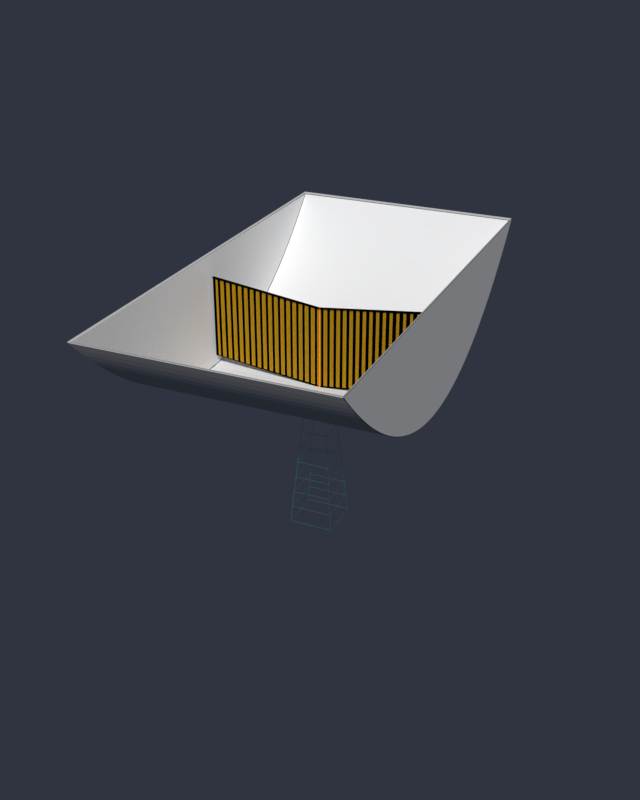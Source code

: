 # Source: Rad-Unit-Rotating-Shielded.blend  (saved by Blender 2.78.0; exported with 4.5.12 LTS)
import bpy
from mathutils import Matrix  # noqa: F401  (used for matrix-valued properties, if any)

bpy.ops.wm.read_factory_settings(use_empty=True)
scene = bpy.context.scene
scene.name = 'Scene'

# ---- collections
col_collection_5 = bpy.data.collections.new('Collection 5'); scene.collection.children.link(col_collection_5)

# ---- materials (node trees are filled in below, after node groups)
mat_material_004 = bpy.data.materials.new('Material.004')
mat_material_004.alpha_threshold = 0.0
mat_material_004.use_transparent_shadow = False
mat_material_004.diffuse_color = (1.0, 0.3112, 0.01693, 1.0)
mat_material_004.roughness = 0.5
mat_bolt_001 = bpy.data.materials.new('Bolt.001')
mat_bolt_001.alpha_threshold = 0.0
mat_bolt_001.use_transparent_shadow = False
mat_bolt_001.diffuse_color = (0.02171, 0.241, 0.2957, 1.0)
mat_bolt_001.roughness = 0.5
mat_radsurface = bpy.data.materials.new('radsurface')
mat_radsurface.alpha_threshold = 0.0
mat_radsurface.use_transparent_shadow = False
mat_radsurface.diffuse_color = (0.0, 0.0, 0.0, 1.0)
mat_radsurface.roughness = 0.5
mat_material_003 = bpy.data.materials.new('Material.003')
mat_material_003.alpha_threshold = 0.0
mat_material_003.use_transparent_shadow = False
mat_material_003.diffuse_color = (0.6738, 0.3685, 0.01629, 1.0)
mat_material_003.roughness = 0.5
mat_mirror_000 = bpy.data.materials.new('mirror.000')
mat_mirror_000.alpha_threshold = 0.0
mat_mirror_000.use_transparent_shadow = False
mat_mirror_000.diffuse_color = (0.8412, 0.8412, 0.8412, 1.0)
mat_mirror_000.roughness = 0.5
mat_mli_000 = bpy.data.materials.new('MLI.000')
mat_mli_000.alpha_threshold = 0.0
mat_mli_000.use_transparent_shadow = False
mat_mli_000.diffuse_color = (0.5814, 0.5814, 0.5814, 1.0)
mat_mli_000.specular_color = (0.9372, 1.0, 0.9335)
mat_mli_000.roughness = 0.5

# ---- material node trees

# ---- world
world_world = bpy.data.worlds.new('World'); scene.world = world_world
world_world.color = (0.02829, 0.03465, 0.05088)
world_world.use_sun_shadow = False
world_world.sun_shadow_jitter_overblur = 0.0
world_world.cycles.sampling_method = 'MANUAL'
world_world.light_settings.ao_factor = 0.5667

# ---- meshes
me_cube_001 = bpy.data.meshes.new('Cube.001')
me_cube_001.from_pydata([(-2.112, -2.112, -11.87), (-1.0, -1.0, 1.0), (-2.112, 2.112, -11.87), (-1.0, 1.0, 1.0), (2.112, -2.112, -11.87), (1.0, -1.0, 1.0), (2.112, 2.112, -11.87), (1.0, 1.0, 1.0), (-1.972, -1.972, -10.26), (-1.832, -1.832, -8.653), (-1.691, -1.691, -7.044), (-1.551, -1.551, -5.435), (-1.411, -1.411, -3.827), (-1.271, -1.271, -2.218), (-1.131, -1.131, -0.6089), (-1.131, 1.131, -0.6089), (-1.271, 1.271, -2.218), (-1.411, 1.411, -3.827), (-1.551, 1.551, -5.435), (-1.691, 1.691, -7.044), (-1.832, 1.832, -8.653), (-1.972, 1.972, -10.26), (1.131, 1.131, -0.6089), (1.271, 1.271, -2.218), (1.411, 1.411, -3.827), (1.551, 1.551, -5.435), (1.691, 1.691, -7.044), (1.832, 1.832, -8.653), (1.972, 1.972, -10.26), (1.131, -1.131, -0.6089), (1.271, -1.271, -2.218), (1.411, -1.411, -3.827), (1.551, -1.551, -5.435), (1.691, -1.691, -7.044), (1.832, -1.832, -8.653), (1.972, -1.972, -10.26)], [], [(14, 1, 3, 15), (15, 3, 7, 22), (22, 7, 5, 29), (29, 5, 1, 14), (2, 6, 4, 0), (7, 3, 1, 5), (4, 35, 8, 0), (35, 34, 9, 8), (34, 33, 10, 9), (33, 32, 11, 10), (32, 31, 12, 11), (31, 30, 13, 12), (30, 29, 14, 13), (6, 28, 35, 4), (28, 27, 34, 35), (27, 26, 33, 34), (26, 25, 32, 33), (25, 24, 31, 32), (24, 23, 30, 31), (23, 22, 29, 30), (2, 21, 28, 6), (21, 20, 27, 28), (20, 19, 26, 27), (19, 18, 25, 26), (18, 17, 24, 25), (17, 16, 23, 24), (16, 15, 22, 23), (0, 8, 21, 2), (8, 9, 20, 21), (9, 10, 19, 20), (10, 11, 18, 19), (11, 12, 17, 18), (12, 13, 16, 17), (13, 14, 15, 16)])
me_cube_001.materials.append(mat_bolt_001)
me_cube_001.use_remesh_preserve_volume = False
me_cube_001.use_remesh_preserve_attributes = False
me_cube_001.use_mirror_vertex_groups = False
me_cube_001.update()
me_cylinder_018 = bpy.data.meshes.new('Cylinder.018')
me_cylinder_018.from_pydata([(0.0, 1.8, -0.5), (0.0, 1.8, 0.5), (0.3512, 1.765, -0.5), (0.3512, 1.765, 0.5), (0.6888, 1.663, -0.5), (0.6888, 1.663, 0.5), (1.0, 1.497, -0.5), (1.0, 1.497, 0.5), (1.273, 1.273, -0.5), (1.273, 1.273, 0.5), (1.497, 1.0, -0.5), (1.497, 1.0, 0.5), (1.663, 0.6888, -0.5), (1.663, 0.6888, 0.5), (1.765, 0.3512, -0.5), (1.765, 0.3512, 0.5), (1.8, 1.359e-07, -0.5), (1.8, 1.359e-07, 0.5), (1.765, -0.3512, -0.5), (1.765, -0.3512, 0.5), (1.663, -0.6888, -0.5), (1.663, -0.6888, 0.5), (1.497, -1.0, -0.5), (1.497, -1.0, 0.5), (1.273, -1.273, -0.5), (1.273, -1.273, 0.5), (1.0, -1.497, -0.5), (1.0, -1.497, 0.5), (0.6888, -1.663, -0.5), (0.6888, -1.663, 0.5), (0.3512, -1.765, -0.5), (0.3512, -1.765, 0.5), (-5.865e-07, -1.8, -0.5), (-5.865e-07, -1.8, 0.5), (-0.3512, -1.765, -0.5), (-0.3512, -1.765, 0.5), (-0.6888, -1.663, -0.5), (-0.6888, -1.663, 0.5), (-1.0, -1.497, -0.5), (-1.0, -1.497, 0.5), (-1.273, -1.273, -0.5), (-1.273, -1.273, 0.5), (-1.497, -1.0, -0.5), (-1.497, -1.0, 0.5), (-1.663, -0.6888, -0.5), (-1.663, -0.6888, 0.5), (-1.765, -0.3512, -0.5), (-1.765, -0.3512, 0.5), (-1.8, 1.738e-06, -0.5), (-1.8, 1.738e-06, 0.5), (-1.765, 0.3512, -0.5), (-1.765, 0.3512, 0.5), (-1.663, 0.6888, -0.5), (-1.663, 0.6888, 0.5), (-1.497, 1.0, -0.5), (-1.497, 1.0, 0.5), (-1.273, 1.273, -0.5), (-1.273, 1.273, 0.5), (-1.0, 1.497, -0.5), (-1.0, 1.497, 0.5), (-0.6888, 1.663, -0.5), (-0.6888, 1.663, 0.5), (-0.3512, 1.765, -0.5), (-0.3512, 1.765, 0.5)], [], [(0, 1, 3, 2), (2, 3, 5, 4), (4, 5, 7, 6), (6, 7, 9, 8), (8, 9, 11, 10), (10, 11, 13, 12), (12, 13, 15, 14), (14, 15, 17, 16), (16, 17, 19, 18), (18, 19, 21, 20), (20, 21, 23, 22), (22, 23, 25, 24), (24, 25, 27, 26), (26, 27, 29, 28), (28, 29, 31, 30), (30, 31, 33, 32), (32, 33, 35, 34), (34, 35, 37, 36), (36, 37, 39, 38), (38, 39, 41, 40), (40, 41, 43, 42), (42, 43, 45, 44), (44, 45, 47, 46), (46, 47, 49, 48), (48, 49, 51, 50), (50, 51, 53, 52), (52, 53, 55, 54), (54, 55, 57, 56), (56, 57, 59, 58), (58, 59, 61, 60), (3, 1, 63, 61, 59, 57, 55, 53, 51, 49, 47, 45, 43, 41, 39, 37, 35, 33, 31, 29, 27, 25, 23, 21, 19, 17, 15, 13, 11, 9, 7, 5), (60, 61, 63, 62), (62, 63, 1, 0), (0, 2, 4, 6, 8, 10, 12, 14, 16, 18, 20, 22, 24, 26, 28, 30, 32, 34, 36, 38, 40, 42, 44, 46, 48, 50, 52, 54, 56, 58, 60, 62)])
me_cylinder_018.materials.append(mat_bolt_001)
me_cylinder_018.use_remesh_preserve_volume = False
me_cylinder_018.use_remesh_preserve_attributes = False
me_cylinder_018.use_mirror_vertex_groups = False
me_cylinder_018.update()
me_plane_013 = bpy.data.meshes.new('Plane.013')
me_plane_013.from_pydata([(-0.9903, 0.164, 0.02524), (1.01, 0.1357, -0.01587), (-0.9903, 2.501, 0.02524), (1.01, 2.476, -0.01587), (-0.9617, 0.1487, -0.01989), (-0.9329, 0.1544, 0.025), (-0.9042, 0.1268, -0.02034), (-0.8755, 0.133, 0.02457), (-0.8469, 0.1047, -0.02079), (-0.8181, 0.111, 0.02412), (-0.7895, 0.08253, -0.02124), (-0.7608, 0.08893, 0.02368), (-0.7321, 0.06036, -0.02168), (-0.7034, 0.06679, 0.02323), (-0.6747, 0.03819, -0.02213), (-0.646, 0.04464, 0.02278), (-0.6174, 0.01602, -0.02258), (-0.5886, 0.02248, 0.02234), (-0.56, -0.006159, -0.02303), (-0.5313, 0.0003104, 0.02189), (-0.5026, -0.02834, -0.02347), (-0.4739, -0.02186, 0.02144), (-0.4452, -0.05051, -0.02392), (-0.4165, -0.04403, 0.02099), (-0.3879, -0.07269, -0.02437), (-0.3591, -0.06621, 0.02055), (-0.3305, -0.09487, -0.02482), (-0.3018, -0.08839, 0.0201), (-0.2731, -0.117, -0.02526), (-0.2444, -0.1106, 0.01965), (-0.2157, -0.1392, -0.02571), (-0.187, -0.1328, 0.0192), (-0.1584, -0.1614, -0.02616), (-0.1296, -0.155, 0.01876), (-0.101, -0.1836, -0.02661), (-0.07227, -0.1772, 0.01831), (-0.04348, -0.2054, -0.02705), (-0.01449, -0.1972, 0.01733), (0.01449, -0.2083, -0.0277), (0.04348, -0.1991, 0.01831), (0.07266, -0.2055, -0.02648), (0.102, -0.1768, 0.01899), (0.1312, -0.1833, -0.0258), (0.1605, -0.1546, 0.01968), (0.1898, -0.1611, -0.02511), (0.2191, -0.1324, 0.02036), (0.2484, -0.1389, -0.02443), (0.2777, -0.1102, 0.02105), (0.3069, -0.1167, -0.02374), (0.3362, -0.088, 0.02173), (0.3655, -0.09453, -0.02306), (0.3948, -0.06581, 0.02242), (0.4241, -0.07235, -0.02237), (0.4534, -0.04361, 0.0231), (0.4826, -0.05016, -0.02169), (0.5119, -0.02143, 0.02379), (0.5412, -0.02798, -0.021), (0.5705, 0.0007606, 0.02447), (0.5998, -0.005802, -0.02032), (0.6291, 0.02294, 0.02516), (0.6583, 0.01637, -0.01964), (0.6876, 0.04512, 0.02584), (0.7169, 0.03854, -0.01895), (0.7462, 0.0673, 0.02653), (0.7755, 0.06068, -0.01827), (0.8048, 0.08946, 0.02721), (0.834, 0.0828, -0.01758), (0.8633, 0.1116, 0.0279), (0.8926, 0.1048, -0.0169), (0.9219, 0.1337, 0.02858), (0.9512, 0.1262, -0.01624), (0.9804, 0.1553, 0.02927), (0.9804, 2.496, 0.02927), (0.9512, 2.467, -0.01624), (0.9219, 2.474, 0.02858), (0.8926, 2.445, -0.0169), (0.8633, 2.452, 0.0279), (0.834, 2.423, -0.01758), (0.8048, 2.43, 0.02721), (0.7755, 2.401, -0.01827), (0.7462, 2.408, 0.02653), (0.7169, 2.379, -0.01895), (0.6876, 2.385, 0.02584), (0.6583, 2.357, -0.01964), (0.6291, 2.363, 0.02516), (0.5998, 2.335, -0.02032), (0.5705, 2.341, 0.02447), (0.5412, 2.312, -0.021), (0.5119, 2.319, 0.02379), (0.4826, 2.29, -0.02169), (0.4534, 2.297, 0.0231), (0.4241, 2.268, -0.02237), (0.3948, 2.275, 0.02242), (0.3655, 2.246, -0.02306), (0.3362, 2.252, 0.02173), (0.3069, 2.224, -0.02374), (0.2777, 2.23, 0.02105), (0.2484, 2.201, -0.02443), (0.2191, 2.208, 0.02036), (0.1898, 2.179, -0.02511), (0.1605, 2.186, 0.01968), (0.1312, 2.157, -0.0258), (0.102, 2.163, 0.01899), (0.07266, 2.135, -0.02648), (0.04348, 2.141, 0.01831), (0.01449, 2.115, -0.0277), (-0.01449, 2.137, 0.01733), (-0.04348, 2.132, -0.02705), (-0.07227, 2.16, 0.01831), (-0.101, 2.154, -0.02661), (-0.1296, 2.183, 0.01876), (-0.1584, 2.176, -0.02616), (-0.187, 2.205, 0.0192), (-0.2157, 2.198, -0.02571), (-0.2444, 2.227, 0.01965), (-0.2731, 2.22, -0.02526), (-0.3018, 2.249, 0.0201), (-0.3305, 2.243, -0.02482), (-0.3591, 2.271, 0.02055), (-0.3879, 2.265, -0.02437), (-0.4165, 2.293, 0.02099), (-0.4452, 2.287, -0.02392), (-0.4739, 2.316, 0.02144), (-0.5026, 2.309, -0.02347), (-0.5313, 2.338, 0.02189), (-0.56, 2.331, -0.02303), (-0.5886, 2.36, 0.02234), (-0.6174, 2.354, -0.02258), (-0.646, 2.382, 0.02278), (-0.6747, 2.376, -0.02213), (-0.7034, 2.404, 0.02323), (-0.7321, 2.398, -0.02168), (-0.7608, 2.426, 0.02368), (-0.7895, 2.42, -0.02124), (-0.8181, 2.449, 0.02412), (-0.8469, 2.442, -0.02079), (-0.8755, 2.471, 0.02457), (-0.9042, 2.464, -0.02034), (-0.9329, 2.492, 0.025), (-0.9617, 2.486, -0.01989), (-0.9948, 2.517, 0.1239), (1.017, 2.517, 0.1239), (-0.9948, 2.516, -0.1186), (1.017, 2.519, -0.1186), (0.01132, 2.123, 0.1239), (0.01132, 2.127, -0.1186), (1.017, 0.1133, 0.1239), (1.017, 0.1147, -0.1186)], [], [(71, 1, 3, 72), (0, 4, 139, 2), (4, 5, 138, 139), (5, 6, 137, 138), (6, 7, 136, 137), (7, 8, 135, 136), (8, 9, 134, 135), (9, 10, 133, 134), (10, 11, 132, 133), (11, 12, 131, 132), (12, 13, 130, 131), (13, 14, 129, 130), (14, 15, 128, 129), (15, 16, 127, 128), (16, 17, 126, 127), (17, 18, 125, 126), (18, 19, 124, 125), (19, 20, 123, 124), (20, 21, 122, 123), (21, 22, 121, 122), (22, 23, 120, 121), (23, 24, 119, 120), (24, 25, 118, 119), (25, 26, 117, 118), (26, 27, 116, 117), (27, 28, 115, 116), (28, 29, 114, 115), (29, 30, 113, 114), (30, 31, 112, 113), (31, 32, 111, 112), (32, 33, 110, 111), (33, 34, 109, 110), (34, 35, 108, 109), (35, 36, 107, 108), (36, 37, 106, 107), (37, 38, 105, 106), (38, 39, 104, 105), (39, 40, 103, 104), (40, 41, 102, 103), (41, 42, 101, 102), (42, 43, 100, 101), (43, 44, 99, 100), (44, 45, 98, 99), (45, 46, 97, 98), (46, 47, 96, 97), (47, 48, 95, 96), (48, 49, 94, 95), (49, 50, 93, 94), (50, 51, 92, 93), (51, 52, 91, 92), (52, 53, 90, 91), (53, 54, 89, 90), (54, 55, 88, 89), (55, 56, 87, 88), (56, 57, 86, 87), (57, 58, 85, 86), (58, 59, 84, 85), (59, 60, 83, 84), (60, 61, 82, 83), (61, 62, 81, 82), (62, 63, 80, 81), (63, 64, 79, 80), (64, 65, 78, 79), (65, 66, 77, 78), (66, 67, 76, 77), (67, 68, 75, 76), (68, 69, 74, 75), (69, 70, 73, 74), (70, 71, 72, 73), (144, 141, 143, 145), (140, 144, 145, 142), (143, 141, 146, 147)])
me_plane_013.materials.append(mat_radsurface)
me_plane_013.use_remesh_preserve_volume = False
me_plane_013.use_remesh_preserve_attributes = False
me_plane_013.use_mirror_vertex_groups = False
me_plane_013.update()
me_cylinder_024 = bpy.data.meshes.new('Cylinder.024')
me_cylinder_024.from_pydata([(-1.16, 0.01, -0.08035), (9.541, 0.007675, 1.09), (-1.16, 0.009239, -0.08415), (9.541, 0.006914, 1.086), (-1.16, 0.007071, -0.08737), (9.541, 0.004746, 1.083), (-1.16, 0.003827, -0.1118), (9.541, 0.001502, 1.058), (-1.16, -4.371e-10, -0.1126), (9.541, -0.002325, 1.058), (-1.16, -0.003827, -0.1118), (9.541, -0.006152, 1.058), (-1.16, -0.007071, -0.08737), (9.541, -0.009396, 1.083), (-1.16, -0.009239, -0.08415), (9.541, -0.01156, 1.086), (-1.16, -0.01, -0.08035), (9.541, -0.01233, 1.09), (-1.155, -0.009239, -0.07688), (9.541, -0.01156, 1.094), (-1.155, -0.007071, -0.07366), (9.541, -0.009396, 1.097), (-1.155, -0.003827, -0.0715), (9.541, -0.006152, 1.099), (-1.155, 1.192e-10, -0.07075), (9.541, -0.002325, 1.1), (-1.155, 0.003827, -0.0715), (9.541, 0.001502, 1.099), (-1.155, 0.007071, -0.07366), (9.541, 0.004746, 1.097), (-1.16, 0.009239, -0.07655), (9.541, 0.006914, 1.094), (-1.16, -0.0003806, -0.07845)], [], [(0, 1, 3, 2), (2, 3, 5, 4), (4, 5, 7, 6), (6, 7, 9, 8), (8, 9, 11, 10), (10, 11, 13, 12), (12, 13, 15, 14), (14, 15, 17, 16), (16, 17, 19, 18), (18, 19, 21, 20), (20, 21, 23, 22), (22, 23, 25, 24), (24, 25, 27, 26), (26, 27, 29, 28), (3, 1, 31, 29, 27, 25, 23, 21, 19, 17, 15, 13, 11, 9, 7, 5), (28, 29, 31, 30), (30, 31, 1, 0), (32, 16, 18, 20), (0, 2, 4, 6, 8, 10, 12, 14, 16, 32, 30), (30, 32, 26, 28), (32, 20, 22), (26, 32, 22, 24)])
me_cylinder_024.materials.append(mat_material_003)
me_cylinder_024.use_remesh_preserve_volume = False
me_cylinder_024.use_remesh_preserve_attributes = False
me_cylinder_024.use_mirror_vertex_groups = False
me_cylinder_024.update()
me_cone_001 = bpy.data.meshes.new('Cone.001')
me_cone_001.from_pydata([(1.517e-05, 2.369e-05, -0.2344), (0.0009325, 2.656e-05, -0.2361), (0.7438, 3.368e-05, -0.2361), (0.7448, 3.655e-05, -0.2344), (1.704e-05, -0.0642, -0.2301), (0.001118, -0.06437, -0.2312), (0.001117, -0.04774, -0.2332), (1.623e-05, -0.0476, -0.2321), (1.56e-05, -0.03105, -0.2336), (0.001117, -0.03112, -0.2347), (1.516e-05, -0.0145, -0.2344), (0.001116, -0.01453, -0.2355), (1.814e-05, -0.08083, -0.2274), (0.001119, -0.08104, -0.2285), (0.001121, -0.09775, -0.2253), (1.954e-05, -0.0975, -0.2242), (0.001122, -0.1145, -0.2215), (2.107e-05, -0.1142, -0.2204), (0.001124, -0.1313, -0.217), (2.303e-05, -0.131, -0.216), (0.001126, -0.1482, -0.2119), (2.515e-05, -0.1479, -0.2109), (0.001129, -0.1652, -0.2062), (2.761e-05, -0.1648, -0.2052), (0.001131, -0.1822, -0.1999), (3.016e-05, -0.1818, -0.1989), (0.001134, -0.1994, -0.1929), (3.314e-05, -0.1989, -0.1919), (0.001138, -0.2166, -0.1852), (3.652e-05, -0.2161, -0.1842), (0.001141, -0.2339, -0.1769), (4.013e-05, -0.2334, -0.1759), (0.001145, -0.2514, -0.1678), (4.383e-05, -0.2509, -0.1669), (0.001149, -0.269, -0.1581), (4.806e-05, -0.2685, -0.1571), (0.001154, -0.2868, -0.1475), (5.241e-05, -0.2862, -0.1466), (0.001159, -0.3047, -0.1362), (5.726e-05, -0.3041, -0.1353), (0.001164, -0.3227, -0.1242), (6.231e-05, -0.3221, -0.1233), (0.001169, -0.341, -0.1113), (6.787e-05, -0.3403, -0.1104), (0.001175, -0.3594, -0.09753), (7.368e-05, -0.3587, -0.09666), (0.001181, -0.378, -0.08291), (7.989e-05, -0.3773, -0.08206), (0.001188, -0.3969, -0.06737), (8.649e-05, -0.3962, -0.06654), (0.001195, -0.4159, -0.05088), (9.347e-05, -0.4152, -0.05007), (0.001202, -0.4352, -0.03341), (0.0001009, -0.4345, -0.03261), (0.00121, -0.4548, -0.0149), (0.0001088, -0.454, -0.01412), (0.001219, -0.4746, 0.00469), (0.0001172, -0.4738, 0.005457), (0.0001257, -0.4932, 0.02541), (0.001227, -0.4947, 0.02541), (0.001114, 0.06443, -0.2312), (1.33e-05, 0.0643, -0.2301), (1.411e-05, 0.0477, -0.2321), (0.001115, 0.0478, -0.2332), (0.001116, 0.03118, -0.2347), (1.474e-05, 0.03111, -0.2336), (0.001116, 0.01459, -0.2355), (1.517e-05, 0.01456, -0.2344), (0.001113, 0.0811, -0.2285), (1.221e-05, 0.08093, -0.2274), (1.079e-05, 0.0976, -0.2242), (0.001112, 0.09781, -0.2253), (9.273e-06, 0.1143, -0.2204), (0.00111, 0.1146, -0.2215), (7.322e-06, 0.1311, -0.2159), (0.001108, 0.1314, -0.217), (5.123e-06, 0.148, -0.2109), (0.001106, 0.1483, -0.2119), (2.695e-06, 0.1649, -0.2052), (0.001104, 0.1652, -0.2062), (1.056e-07, 0.1819, -0.1989), (0.001101, 0.1823, -0.1999), (-2.884e-06, 0.199, -0.1919), (0.001098, 0.1994, -0.1929), (-6.232e-06, 0.2162, -0.1842), (0.001095, 0.2167, -0.1852), (-9.897e-06, 0.2335, -0.1759), (0.001091, 0.234, -0.1769), (-1.36e-05, 0.251, -0.1669), (0.001088, 0.2515, -0.1678), (-1.776e-05, 0.2686, -0.1571), (0.001083, 0.2691, -0.1581), (-2.217e-05, 0.2863, -0.1466), (0.001079, 0.2868, -0.1475), (-2.703e-05, 0.3042, -0.1353), (0.001074, 0.3047, -0.1362), (-3.214e-05, 0.3222, -0.1233), (0.001069, 0.3228, -0.1242), (-3.774e-05, 0.3404, -0.1104), (0.001063, 0.341, -0.1113), (-4.351e-05, 0.3588, -0.09665), (0.001058, 0.3595, -0.09753), (-4.972e-05, 0.3774, -0.08204), (0.001051, 0.3781, -0.08291), (-5.632e-05, 0.3962, -0.06652), (0.001045, 0.3969, -0.06737), (-6.34e-05, 0.4153, -0.05005), (0.001038, 0.416, -0.05088), (-7.056e-05, 0.4346, -0.03259), (0.001031, 0.4353, -0.03341), (-7.876e-05, 0.4541, -0.0141), (0.001022, 0.4549, -0.0149), (-8.698e-05, 0.4739, 0.005473), (0.001014, 0.4747, 0.00469), (0.001005, 0.4948, 0.02541), (-9.551e-05, 0.4932, 0.02541), (0.7437, -0.06437, -0.2312), (0.7448, -0.06424, -0.2301), (0.7448, -0.04764, -0.2321), (0.7437, -0.04774, -0.2332), (0.7437, -0.03112, -0.2347), (0.7448, -0.03105, -0.2336), (0.7437, -0.01453, -0.2355), (0.7448, -0.0145, -0.2344), (0.7437, -0.08104, -0.2285), (0.7448, -0.08087, -0.2274), (0.7448, -0.09754, -0.2242), (0.7437, -0.09775, -0.2253), (0.7448, -0.1143, -0.2204), (0.7437, -0.1145, -0.2215), (0.7448, -0.131, -0.2159), (0.7437, -0.1313, -0.217), (0.7448, -0.1479, -0.2109), (0.7437, -0.1482, -0.2119), (0.7448, -0.1648, -0.2052), (0.7437, -0.1652, -0.2062), (0.7448, -0.1818, -0.1989), (0.7437, -0.1822, -0.1999), (0.7448, -0.1989, -0.1919), (0.7437, -0.1994, -0.1929), (0.7448, -0.2161, -0.1842), (0.7437, -0.2166, -0.1852), (0.7448, -0.2335, -0.1759), (0.7437, -0.2339, -0.1769), (0.7448, -0.2509, -0.1669), (0.7437, -0.2514, -0.1678), (0.7448, -0.2685, -0.1571), (0.7437, -0.269, -0.1581), (0.7448, -0.2862, -0.1466), (0.7437, -0.2868, -0.1475), (0.7448, -0.3041, -0.1353), (0.7437, -0.3047, -0.1362), (0.7448, -0.3221, -0.1233), (0.7437, -0.3227, -0.1242), (0.7448, -0.3404, -0.1104), (0.7437, -0.341, -0.1113), (0.7448, -0.3588, -0.09665), (0.7437, -0.3594, -0.09753), (0.7448, -0.3774, -0.08204), (0.7437, -0.378, -0.08291), (0.7448, -0.3962, -0.06652), (0.7437, -0.3969, -0.06737), (0.7448, -0.4152, -0.05005), (0.7437, -0.4159, -0.05088), (0.7448, -0.4345, -0.03259), (0.7437, -0.4352, -0.03341), (0.7449, -0.454, -0.0141), (0.7438, -0.4548, -0.0149), (0.7449, -0.4738, 0.005473), (0.7438, -0.4746, 0.00469), (0.7438, -0.4947, 0.02541), (0.7449, -0.4932, 0.02541), (0.7448, 0.06426, -0.2301), (0.7437, 0.06443, -0.2312), (0.7437, 0.0478, -0.2332), (0.7448, 0.04766, -0.2321), (0.7448, 0.03111, -0.2336), (0.7437, 0.03118, -0.2347), (0.7448, 0.01456, -0.2344), (0.7437, 0.01459, -0.2355), (0.7448, 0.08089, -0.2274), (0.7437, 0.0811, -0.2285), (0.7437, 0.09781, -0.2253), (0.7448, 0.09756, -0.2242), (0.7437, 0.1146, -0.2215), (0.7448, 0.1143, -0.2204), (0.7437, 0.1314, -0.217), (0.7448, 0.1311, -0.216), (0.7437, 0.1483, -0.2119), (0.7448, 0.1479, -0.2109), (0.7436, 0.1652, -0.2062), (0.7447, 0.1648, -0.2052), (0.7436, 0.1823, -0.1999), (0.7447, 0.1819, -0.1989), (0.7436, 0.1994, -0.1929), (0.7447, 0.199, -0.1919), (0.7436, 0.2167, -0.1852), (0.7447, 0.2162, -0.1842), (0.7436, 0.234, -0.1769), (0.7447, 0.2335, -0.1759), (0.7436, 0.2515, -0.1678), (0.7447, 0.2509, -0.1669), (0.7436, 0.2691, -0.1581), (0.7447, 0.2685, -0.1571), (0.7436, 0.2868, -0.1475), (0.7447, 0.2863, -0.1466), (0.7436, 0.3047, -0.1362), (0.7447, 0.3041, -0.1353), (0.7436, 0.3228, -0.1242), (0.7447, 0.3222, -0.1233), (0.7436, 0.341, -0.1113), (0.7447, 0.3404, -0.1104), (0.7436, 0.3595, -0.09753), (0.7447, 0.3588, -0.09666), (0.7436, 0.3781, -0.08291), (0.7447, 0.3774, -0.08206), (0.7436, 0.3969, -0.06737), (0.7447, 0.3962, -0.06654), (0.7436, 0.416, -0.05088), (0.7447, 0.4153, -0.05007), (0.7436, 0.4353, -0.03341), (0.7447, 0.4345, -0.03261), (0.7436, 0.4549, -0.0149), (0.7447, 0.4541, -0.01412), (0.7436, 0.4747, 0.00469), (0.7447, 0.4739, 0.005457), (0.7447, 0.4932, 0.02541), (0.7435, 0.4948, 0.02541), (0.0001257, -0.4932, 0.02671), (0.001227, -0.4947, 0.02671), (0.001005, 0.4948, 0.02671), (-9.551e-05, 0.4932, 0.02671), (0.7438, -0.4947, 0.02671), (0.7449, -0.4932, 0.02671), (0.7447, 0.4932, 0.02671), (0.7435, 0.4948, 0.02671), (0.7498, -0.03164, -0.2368), (0.7509, -0.03156, -0.2357), (0.7509, -0.04843, -0.2342), (0.7498, -0.04853, -0.2353), (-0.006142, -0.03156, -0.2357), (-0.005023, -0.03164, -0.2368), (-0.005022, -0.04853, -0.2353), (-0.006142, -0.04839, -0.2342), (-0.00614, -0.08217, -0.2295), (-0.00502, -0.08238, -0.2306), (-0.005019, -0.09937, -0.2273), (-0.006138, -0.09912, -0.2262), (-0.006143, -0.01474, -0.2366), (-0.005023, -0.01477, -0.2377), (-0.006141, -0.06526, -0.2322), (-0.005021, -0.06544, -0.2333), (-0.005017, -0.1164, -0.2234), (-0.006137, -0.1161, -0.2223), (-0.005015, -0.1335, -0.2189), (-0.006135, -0.1332, -0.2178), (-0.005013, -0.1507, -0.2137), (-0.006133, -0.1503, -0.2127), (-0.005011, -0.1679, -0.2079), (-0.00613, -0.1675, -0.2069), (-0.005008, -0.1852, -0.2015), (-0.006128, -0.1848, -0.2004), (-0.005005, -0.2027, -0.1944), (-0.006125, -0.2022, -0.1933), (-0.005002, -0.2202, -0.1866), (-0.006121, -0.2197, -0.1856), (-0.004998, -0.2378, -0.1781), (-0.006117, -0.2373, -0.1771), (-0.004994, -0.2556, -0.1689), (-0.006114, -0.255, -0.1679), (-0.00499, -0.2735, -0.1589), (-0.006109, -0.2729, -0.158), (-0.004985, -0.2915, -0.1482), (-0.006105, -0.2909, -0.1473), (-0.004981, -0.3097, -0.1368), (-0.0061, -0.3091, -0.1358), (-0.004975, -0.3281, -0.1245), (-0.006095, -0.3274, -0.1236), (-0.00497, -0.3466, -0.1114), (-0.006089, -0.346, -0.1105), (-0.004964, -0.3654, -0.09741), (-0.006083, -0.3647, -0.09653), (-0.004957, -0.3843, -0.08255), (-0.006077, -0.3836, -0.08168), (-0.004951, -0.4034, -0.06675), (-0.00607, -0.4027, -0.06591), (-0.004944, -0.4228, -0.04999), (-0.006063, -0.4221, -0.04916), (-0.004936, -0.4424, -0.03223), (-0.006056, -0.4417, -0.03142), (-0.004928, -0.4623, -0.01341), (-0.006048, -0.4615, -0.01262), (-0.00492, -0.4825, 0.006499), (-0.006039, -0.4817, 0.007278), (-0.004911, -0.5029, 0.02756), (-0.00603, -0.5013, 0.02756), (-0.005024, 0.0317, -0.2368), (-0.006143, 0.03162, -0.2357), (-0.006144, 0.04849, -0.2342), (-0.005025, 0.04859, -0.2353), (-0.005026, 0.08244, -0.2306), (-0.006146, 0.08227, -0.2295), (-0.006147, 0.09921, -0.2262), (-0.005028, 0.09943, -0.2273), (-0.005023, 0.01483, -0.2377), (-0.006143, 0.0148, -0.2366), (-0.005025, 0.0655, -0.2333), (-0.006145, 0.06536, -0.2321), (-0.006149, 0.1162, -0.2223), (-0.005029, 0.1165, -0.2234), (-0.006151, 0.1333, -0.2178), (-0.005031, 0.1336, -0.2189), (-0.006153, 0.1504, -0.2126), (-0.005034, 0.1507, -0.2137), (-0.006156, 0.1676, -0.2069), (-0.005036, 0.168, -0.2079), (-0.006158, 0.1849, -0.2004), (-0.005039, 0.1853, -0.2015), (-0.006161, 0.2023, -0.1933), (-0.005042, 0.2027, -0.1944), (-0.006165, 0.2198, -0.1855), (-0.005045, 0.2202, -0.1866), (-0.006168, 0.2374, -0.1771), (-0.005049, 0.2379, -0.1781), (-0.006172, 0.2551, -0.1679), (-0.005053, 0.2556, -0.1689), (-0.006176, 0.273, -0.158), (-0.005057, 0.2735, -0.1589), (-0.006181, 0.291, -0.1473), (-0.005061, 0.2916, -0.1482), (-0.006186, 0.3092, -0.1358), (-0.005066, 0.3098, -0.1368), (-0.006191, 0.3275, -0.1236), (-0.005072, 0.3281, -0.1245), (-0.006197, 0.346, -0.1105), (-0.005077, 0.3467, -0.1114), (-0.006202, 0.3648, -0.09651), (-0.005083, 0.3654, -0.09741), (-0.006209, 0.3837, -0.08167), (-0.00509, 0.3844, -0.08255), (-0.006216, 0.4028, -0.06589), (-0.005096, 0.4035, -0.06675), (-0.006223, 0.4221, -0.04915), (-0.005103, 0.4229, -0.04999), (-0.00623, 0.4417, -0.0314), (-0.005111, 0.4425, -0.03223), (-0.006238, 0.4616, -0.0126), (-0.005119, 0.4624, -0.01341), (-0.006247, 0.4817, 0.007295), (-0.005127, 0.4825, 0.006499), (-0.006255, 0.5014, 0.02756), (-0.005136, 0.503, 0.02756), (-0.006143, 2.358e-05, -0.2365), (-0.00521, 2.65e-05, -0.2382), (0.7498, -0.08238, -0.2306), (0.7509, -0.08221, -0.2295), (0.7509, -0.09915, -0.2262), (0.7498, -0.09937, -0.2273), (0.7498, -0.01477, -0.2377), (0.7509, -0.01474, -0.2366), (0.7498, -0.06544, -0.2333), (0.7509, -0.0653, -0.2321), (0.7509, -0.1162, -0.2223), (0.7498, -0.1164, -0.2234), (0.7509, -0.1332, -0.2178), (0.7498, -0.1335, -0.2189), (0.7509, -0.1503, -0.2126), (0.7498, -0.1507, -0.2137), (0.7509, -0.1675, -0.2069), (0.7498, -0.1679, -0.2079), (0.7509, -0.1848, -0.2004), (0.7498, -0.1852, -0.2015), (0.7509, -0.2022, -0.1933), (0.7498, -0.2027, -0.1944), (0.7509, -0.2197, -0.1855), (0.7498, -0.2202, -0.1866), (0.7509, -0.2373, -0.1771), (0.7498, -0.2378, -0.1781), (0.7509, -0.2551, -0.1679), (0.7498, -0.2556, -0.1689), (0.751, -0.2729, -0.158), (0.7498, -0.2735, -0.1589), (0.751, -0.291, -0.1473), (0.7498, -0.2915, -0.1482), (0.751, -0.3091, -0.1358), (0.7498, -0.3097, -0.1368), (0.751, -0.3275, -0.1236), (0.7498, -0.3281, -0.1245), (0.751, -0.346, -0.1105), (0.7499, -0.3466, -0.1114), (0.751, -0.3647, -0.09651), (0.7499, -0.3654, -0.09741), (0.751, -0.3836, -0.08167), (0.7499, -0.3843, -0.08255), (0.751, -0.4027, -0.06589), (0.7499, -0.4034, -0.06675), (0.751, -0.4221, -0.04915), (0.7499, -0.4228, -0.04999), (0.751, -0.4417, -0.0314), (0.7499, -0.4424, -0.03223), (0.751, -0.4615, -0.0126), (0.7499, -0.4623, -0.01341), (0.751, -0.4817, 0.007295), (0.7499, -0.4825, 0.006499), (0.751, -0.5013, 0.02756), (0.7499, -0.5029, 0.02756), (0.7509, 0.03162, -0.2357), (0.7498, 0.0317, -0.2368), (0.7498, 0.04859, -0.2353), (0.7509, 0.04845, -0.2342), (0.7509, 0.08223, -0.2295), (0.7498, 0.08244, -0.2306), (0.7498, 0.09943, -0.2273), (0.7509, 0.09918, -0.2262), (0.7509, 0.0148, -0.2366), (0.7498, 0.01483, -0.2377), (0.7509, 0.06532, -0.2322), (0.7498, 0.0655, -0.2333), (0.7498, 0.1165, -0.2234), (0.7509, 0.1162, -0.2223), (0.7498, 0.1336, -0.2189), (0.7509, 0.1332, -0.2178), (0.7498, 0.1507, -0.2137), (0.7509, 0.1504, -0.2127), (0.7498, 0.168, -0.2079), (0.7509, 0.1676, -0.2069), (0.7498, 0.1853, -0.2015), (0.7509, 0.1849, -0.2004), (0.7498, 0.2027, -0.1944), (0.7509, 0.2023, -0.1933), (0.7498, 0.2202, -0.1866), (0.7509, 0.2198, -0.1856), (0.7498, 0.2379, -0.1781), (0.7509, 0.2374, -0.1771), (0.7498, 0.2556, -0.1689), (0.7509, 0.2551, -0.1679), (0.7498, 0.2735, -0.1589), (0.7509, 0.273, -0.158), (0.7498, 0.2916, -0.1482), (0.7509, 0.291, -0.1473), (0.7498, 0.3098, -0.1368), (0.7509, 0.3092, -0.1358), (0.7498, 0.3281, -0.1245), (0.7509, 0.3275, -0.1236), (0.7497, 0.3467, -0.1114), (0.7509, 0.346, -0.1105), (0.7497, 0.3654, -0.09741), (0.7509, 0.3647, -0.09653), (0.7497, 0.3844, -0.08255), (0.7509, 0.3836, -0.08168), (0.7497, 0.4035, -0.06675), (0.7508, 0.4028, -0.06591), (0.7497, 0.4229, -0.04999), (0.7508, 0.4221, -0.04916), (0.7497, 0.4425, -0.03223), (0.7508, 0.4417, -0.03142), (0.7497, 0.4624, -0.01341), (0.7508, 0.4616, -0.01262), (0.7497, 0.4825, 0.006499), (0.7508, 0.4817, 0.007278), (0.7497, 0.503, 0.02756), (0.7508, 0.5014, 0.02756), (0.75, 3.373e-05, -0.2382), (0.7509, 3.666e-05, -0.2365), (-0.004911, -0.5029, 0.02888), (-0.00603, -0.5013, 0.02888), (-0.006255, 0.5014, 0.02888), (-0.005136, 0.503, 0.02888), (0.751, -0.5013, 0.02888), (0.7499, -0.5029, 0.02888), (0.7497, 0.503, 0.02888), (0.7508, 0.5014, 0.02888)], [], [(26, 24, 137, 139), (83, 194, 192, 81), (28, 26, 139, 141), (85, 196, 194, 83), (30, 28, 141, 143), (87, 198, 196, 85), (32, 30, 143, 145), (89, 200, 198, 87), (34, 32, 145, 147), (91, 202, 200, 89), (36, 34, 147, 149), (93, 204, 202, 91), (38, 36, 149, 151), (95, 206, 204, 93), (40, 38, 151, 153), (97, 208, 206, 95), (42, 40, 153, 155), (99, 210, 208, 97), (44, 42, 155, 157), (101, 212, 210, 99), (46, 44, 157, 159), (103, 214, 212, 101), (48, 46, 159, 161), (105, 216, 214, 103), (50, 48, 161, 163), (107, 218, 216, 105), (52, 50, 163, 165), (109, 220, 218, 107), (54, 52, 165, 167), (11, 1, 2, 122), (111, 222, 220, 109), (56, 54, 167, 169), (113, 224, 222, 111), (59, 56, 169, 170), (114, 227, 224, 113), (68, 181, 173, 60), (9, 11, 122, 120), (64, 177, 179, 66), (16, 14, 127, 129), (118, 121, 123, 3, 178, 176, 175, 172, 180, 183, 185, 187, 189, 191, 193, 195, 197, 199, 201, 203, 205, 207, 209, 211, 213, 215, 217, 219, 221, 223, 225, 226, 171, 168, 166, 164, 162, 160, 158, 156, 154, 152, 150, 148, 146, 144, 142, 140, 138, 136, 134, 132, 130, 128, 126, 125, 117), (73, 184, 182, 71), (14, 13, 124, 127), (71, 182, 181, 68), (6, 9, 120, 119), (60, 173, 174, 63), (13, 5, 116, 124), (63, 174, 177, 64), (18, 16, 129, 131), (75, 186, 184, 73), (20, 18, 131, 133), (77, 188, 186, 75), (22, 20, 133, 135), (79, 190, 188, 77), (24, 22, 135, 137), (81, 192, 190, 79), (5, 6, 119, 116), (66, 179, 2, 1), (237, 359, 463, 414, 406, 409, 416, 410, 413, 419, 421, 423, 425, 427, 429, 431, 433, 435, 437, 439, 441, 443, 445, 447, 449, 451, 453, 455, 457, 459, 461, 404, 402, 400, 398, 396, 394, 392, 390, 388, 386, 384, 382, 380, 378, 376, 374, 372, 370, 368, 366, 364, 362, 356, 355, 361, 238), (458, 349, 351, 460), (456, 347, 349, 458), (454, 345, 347, 456), (452, 343, 345, 454), (450, 341, 343, 452), (448, 339, 341, 450), (446, 337, 339, 448), (444, 335, 337, 446), (442, 333, 335, 444), (440, 331, 333, 442), (438, 329, 331, 440), (436, 327, 329, 438), (434, 325, 327, 436), (432, 323, 325, 434), (430, 321, 323, 432), (428, 319, 321, 430), (426, 317, 319, 428), (424, 315, 317, 426), (422, 313, 315, 424), (420, 311, 313, 422), (418, 309, 311, 420), (412, 303, 309, 418), (411, 300, 303, 412), (417, 306, 300, 411), (408, 299, 306, 417), (407, 296, 299, 408), (7, 4, 12, 15, 17, 19, 21, 23, 25, 27, 29, 31, 33, 35, 37, 39, 41, 43, 45, 47, 49, 51, 53, 55, 57, 58, 115, 112, 110, 108, 106, 104, 102, 100, 98, 96, 94, 92, 90, 88, 86, 84, 82, 80, 78, 76, 74, 72, 70, 69, 61, 62, 65, 67, 0, 10, 8), (230, 235, 470, 467), (232, 229, 464, 469), (234, 233, 468, 471), (237, 238, 239, 236), (241, 242, 243, 240), (245, 246, 247, 244), (249, 241, 240, 248), (251, 245, 244, 250), (242, 251, 250, 243), (246, 252, 253, 247), (252, 254, 255, 253), (254, 256, 257, 255), (256, 258, 259, 257), (258, 260, 261, 259), (260, 262, 263, 261), (262, 264, 265, 263), (264, 266, 267, 265), (266, 268, 269, 267), (268, 270, 271, 269), (270, 272, 273, 271), (272, 274, 275, 273), (274, 276, 277, 275), (276, 278, 279, 277), (278, 280, 281, 279), (280, 282, 283, 281), (282, 284, 285, 283), (284, 286, 287, 285), (286, 288, 289, 287), (288, 290, 291, 289), (290, 292, 293, 291), (292, 294, 295, 293), (297, 298, 299, 296), (301, 302, 303, 300), (305, 297, 296, 304), (307, 301, 300, 306), (298, 307, 306, 299), (302, 308, 309, 303), (308, 310, 311, 309), (310, 312, 313, 311), (312, 314, 315, 313), (314, 316, 317, 315), (316, 318, 319, 317), (318, 320, 321, 319), (320, 322, 323, 321), (322, 324, 325, 323), (324, 326, 327, 325), (326, 328, 329, 327), (328, 330, 331, 329), (330, 332, 333, 331), (332, 334, 335, 333), (334, 336, 337, 335), (336, 338, 339, 337), (338, 340, 341, 339), (340, 342, 343, 341), (342, 344, 345, 343), (344, 346, 347, 345), (346, 348, 349, 347), (348, 350, 351, 349), (353, 249, 248, 352), (352, 305, 304, 353), (355, 356, 357, 354), (359, 237, 236, 358), (361, 355, 354, 360), (238, 361, 360, 239), (356, 362, 363, 357), (362, 364, 365, 363), (364, 366, 367, 365), (366, 368, 369, 367), (368, 370, 371, 369), (370, 372, 373, 371), (372, 374, 375, 373), (374, 376, 377, 375), (376, 378, 379, 377), (378, 380, 381, 379), (380, 382, 383, 381), (382, 384, 385, 383), (384, 386, 387, 385), (386, 388, 389, 387), (388, 390, 391, 389), (390, 392, 393, 391), (392, 394, 395, 393), (394, 396, 397, 395), (396, 398, 399, 397), (398, 400, 401, 399), (400, 402, 403, 401), (402, 404, 405, 403), (407, 408, 409, 406), (411, 412, 413, 410), (415, 407, 406, 414), (417, 411, 410, 416), (408, 417, 416, 409), (412, 418, 419, 413), (418, 420, 421, 419), (420, 422, 423, 421), (422, 424, 425, 423), (424, 426, 427, 425), (426, 428, 429, 427), (428, 430, 431, 429), (430, 432, 433, 431), (432, 434, 435, 433), (434, 436, 437, 435), (436, 438, 439, 437), (438, 440, 441, 439), (440, 442, 443, 441), (442, 444, 445, 443), (444, 446, 447, 445), (446, 448, 449, 447), (448, 450, 451, 449), (450, 452, 453, 451), (452, 454, 455, 453), (454, 456, 457, 455), (456, 458, 459, 457), (458, 460, 461, 459), (463, 359, 358, 462), (462, 415, 414, 463), (295, 294, 464, 465), (405, 404, 468, 469), (404, 461, 471, 468), (351, 350, 466, 467), (461, 460, 470, 471), (294, 405, 469, 464), (350, 295, 465, 466), (460, 351, 467, 470), (415, 304, 296, 407), (462, 353, 304, 415), (358, 249, 353, 462), (236, 241, 249, 358), (239, 242, 241, 236), (360, 251, 242, 239), (354, 245, 251, 360), (357, 246, 245, 354), (363, 252, 246, 357), (365, 254, 252, 363), (367, 256, 254, 365), (369, 258, 256, 367), (371, 260, 258, 369), (373, 262, 260, 371), (375, 264, 262, 373), (377, 266, 264, 375), (379, 268, 266, 377), (381, 270, 268, 379), (383, 272, 270, 381), (385, 274, 272, 383), (387, 276, 274, 385), (389, 278, 276, 387), (391, 280, 278, 389), (393, 282, 280, 391), (395, 284, 282, 393), (397, 286, 284, 395), (399, 288, 286, 397), (401, 290, 288, 399), (229, 228, 465, 464), (403, 292, 290, 401), (231, 230, 467, 466), (233, 232, 469, 468), (235, 234, 471, 470), (228, 231, 466, 465), (243, 250, 244, 247, 253, 255, 257, 259, 261, 263, 265, 267, 269, 271, 273, 275, 277, 279, 281, 283, 285, 287, 289, 291, 293, 295, 350, 348, 346, 344, 342, 340, 338, 336, 334, 332, 330, 328, 326, 324, 322, 320, 318, 316, 314, 312, 310, 308, 302, 301, 307, 298, 297, 305, 352, 248, 240), (405, 294, 292, 403), (171, 170, 169, 168), (168, 169, 167, 166), (166, 167, 165, 164), (164, 165, 163, 162), (162, 163, 161, 160), (160, 161, 159, 158), (158, 159, 157, 156), (156, 157, 155, 154), (154, 155, 153, 152), (152, 153, 151, 150), (150, 151, 149, 148), (148, 149, 147, 146), (146, 147, 145, 144), (144, 145, 143, 142), (142, 143, 141, 140), (140, 141, 139, 138), (138, 139, 137, 136), (136, 137, 135, 134), (134, 135, 133, 132), (132, 133, 131, 130), (130, 131, 129, 128), (128, 129, 127, 126), (126, 127, 124, 125), (125, 124, 116, 117), (117, 116, 119, 118), (118, 119, 120, 121), (121, 120, 122, 123), (123, 122, 2, 3), (3, 2, 179, 178), (178, 179, 177, 176), (176, 177, 174, 175), (175, 174, 173, 172), (172, 173, 181, 180), (180, 181, 182, 183), (183, 182, 184, 185), (185, 184, 186, 187), (187, 186, 188, 189), (189, 188, 190, 191), (191, 190, 192, 193), (193, 192, 194, 195), (195, 194, 196, 197), (197, 196, 198, 199), (199, 198, 200, 201), (201, 200, 202, 203), (203, 202, 204, 205), (205, 204, 206, 207), (207, 206, 208, 209), (209, 208, 210, 211), (211, 210, 212, 213), (213, 212, 214, 215), (215, 214, 216, 217), (217, 216, 218, 219), (219, 218, 220, 221), (221, 220, 222, 223), (223, 222, 224, 225), (225, 224, 227, 226), (227, 114, 230, 235), (234, 233, 171), (232, 233, 171, 170), (59, 170, 232, 229), (235, 234, 226, 227), (234, 171, 226), (59, 58, 57, 56), (56, 57, 55, 54), (54, 55, 53, 52), (52, 53, 51, 50), (50, 51, 49, 48), (48, 49, 47, 46), (46, 47, 45, 44), (44, 45, 43, 42), (42, 43, 41, 40), (40, 41, 39, 38), (38, 39, 37, 36), (36, 37, 35, 34), (34, 35, 33, 32), (32, 33, 31, 30), (30, 31, 29, 28), (28, 29, 27, 26), (26, 27, 25, 24), (24, 25, 23, 22), (22, 23, 21, 20), (20, 21, 19, 18), (18, 19, 17, 16), (16, 17, 15, 14), (14, 15, 12, 13), (13, 12, 4, 5), (5, 4, 7, 6), (6, 7, 8, 9), (9, 8, 10, 11), (11, 10, 0, 1), (1, 0, 67, 66), (66, 67, 65, 64), (64, 65, 62, 63), (63, 62, 61, 60), (60, 61, 69, 68), (68, 69, 70, 71), (71, 70, 72, 73), (73, 72, 74, 75), (75, 74, 76, 77), (77, 76, 78, 79), (79, 78, 80, 81), (81, 80, 82, 83), (83, 82, 84, 85), (85, 84, 86, 87), (87, 86, 88, 89), (89, 88, 90, 91), (91, 90, 92, 93), (93, 92, 94, 95), (95, 94, 96, 97), (97, 96, 98, 99), (99, 98, 100, 101), (101, 100, 102, 103), (103, 102, 104, 105), (105, 104, 106, 107), (107, 106, 108, 109), (109, 108, 110, 111), (111, 110, 112, 113), (113, 112, 115, 114), (230, 231, 115, 114), (115, 58, 228, 231), (228, 229, 59, 58)])
me_cone_001.polygons.foreach_set('material_index', [0, 0, 0, 0, 0, 0, 0, 0, 0, 0, 0, 0, 0, 0, 0, 0, 0, 0, 0, 0, 0, 0, 0, 0, 0, 0, 0, 0, 0, 0, 0, 0, 0, 0, 0, 0, 0, 0, 0, 0, 0, 0, 0, 0, 0, 0, 0, 0, 0, 0, 0, 0, 0, 0, 0, 0, 0, 2, 2, 2, 2, 2, 2, 2, 2, 2, 2, 2, 2, 2, 2, 2, 2, 2, 2, 2, 2, 2, 2, 2, 2, 2, 2, 2, 0, 2, 2, 2, 1, 1, 1, 1, 1, 1, 1, 1, 1, 1, 1, 1, 1, 1, 1, 1, 1, 1, 1, 1, 1, 1, 1, 1, 1, 1, 1, 1, 1, 1, 1, 1, 1, 1, 1, 1, 1, 1, 1, 1, 1, 1, 1, 1, 1, 1, 1, 1, 1, 1, 1, 1, 1, 1, 1, 1, 1, 1, 1, 1, 1, 1, 1, 1, 1, 1, 1, 1, 1, 1, 1, 1, 1, 1, 1, 1, 1, 1, 1, 1, 1, 1, 1, 1, 1, 1, 1, 1, 1, 1, 1, 1, 1, 1, 1, 1, 1, 1, 1, 1, 1, 1, 1, 1, 1, 1, 1, 1, 1, 1, 1, 1, 1, 1, 1, 1, 1, 2, 1, 2, 2, 2, 2, 2, 2, 2, 2, 2, 2, 2, 2, 2, 2, 2, 2, 2, 2, 2, 2, 2, 2, 2, 2, 2, 2, 2, 2, 2, 2, 2, 2, 2, 2, 2, 2, 2, 1, 1, 1, 1, 1, 1, 1, 1, 1, 1, 1, 1, 1, 1, 1, 1, 1, 1, 1, 1, 1, 1, 1, 1, 1, 1, 1, 1, 1, 1, 1, 1, 1, 1, 1, 1, 1, 1, 1, 1, 1, 1, 1, 1, 1, 1, 1, 1, 1, 1, 1, 1, 1, 1, 1, 1, 1, 1, 1, 1, 1, 0, 1, 1, 1, 1, 1, 1, 1, 1, 1, 1, 1, 1, 1, 1, 1, 1, 1, 1, 1, 1, 1, 1, 1, 1, 1, 1, 1, 1, 1, 1, 1, 1, 1, 1, 1, 1, 1, 1, 1, 1, 1, 1, 1, 1, 1, 1, 1, 1, 1, 1, 1, 1, 1, 1, 1, 1, 1, 1, 1])
me_cone_001.materials.append(mat_mirror_000)
me_cone_001.materials.append(mat_radsurface)
me_cone_001.materials.append(mat_mli_000)
me_cone_001.use_remesh_preserve_volume = False
me_cone_001.use_remesh_preserve_attributes = False
me_cone_001.use_mirror_vertex_groups = False
me_cone_001.update()

# ---- curves / text
cu_spiral_004 = bpy.data.curves.new('Spiral.004', 'CURVE')
cu_spiral_004.dimensions = '3D'
_sp = cu_spiral_004.splines.new('POLY'); _sp.points.add(0)
_sp.points.foreach_set('co', [-0.00775, 0.0169, -0.008988, 1.0])
_sp.order_u = 2
_sp = cu_spiral_004.splines.new('POLY'); _sp.points.add(0)
_sp.points.foreach_set('co', [0.02354, -0.01147, 4.446, 1.0])
_sp.order_u = 2
_sp = cu_spiral_004.splines.new('POLY'); _sp.points.add(0)
_sp.points.foreach_set('co', [-0.00775, 0.02035, 4.446, 1.0])
_sp.order_u = 2
_sp = cu_spiral_004.splines.new('POLY'); _sp.points.add(0)
_sp.points.foreach_set('co', [-0.007837, -0.009781, 4.448, 1.0])
_sp.order_u = 2
_sp = cu_spiral_004.splines.new('POLY'); _sp.points.add(0)
_sp.points.foreach_set('co', [0.0223, 0.02074, 4.448, 1.0])
_sp.order_u = 2
_sp = cu_spiral_004.splines.new('POLY'); _sp.points.add(448)
_sp.points.foreach_set('co', [-0.003159, -0.01484, -0.1406, 1.0, -0.01503, -0.02278, -0.1426, 1.0, -0.0335, -0.03219, -0.1476, 1.0, -0.06107, -0.04544, -0.1601, 1.0, -0.07068, -0.07269, -0.1601, 1.0, -0.05478, -0.1257, -0.1601, 1.0, -0.02003, -0.1678, -0.1601, 1.0, 0.0136, -0.1838, -0.1601, 1.0, 0.05693, -0.1994, -0.1601, 1.0, 0.1172, -0.2055, -0.1601, 1.0, 0.1905, -0.1935, -0.1601, 1.0, 0.2449, -0.1614, -0.1602, 1.0, 0.2912, -0.1127, -0.1602, 1.0, 0.3243, -0.04952, -0.1602, 1.0, 0.3398, 0.02432, -0.1603, 1.0, 0.3345, 0.1038, -0.1603, 1.0, 0.3066, 0.1829, -0.1603, 1.0, 0.2559, 0.2551, -0.1604, 1.0, 0.1538, 0.3325, -0.1604, 1.0, 0.06544, 0.3719, -0.1604, 1.0, -0.03442, 0.3871, -0.1604, 1.0, -0.139, 0.3749, -0.1604, 1.0, -0.2441, 0.3157, -0.1604, 1.0, -0.3346, 0.2468, -0.1604, 1.0, -0.4062, 0.1531, -0.1604, 1.0, -0.4521, 0.04002, -0.1603, 1.0, -0.4671, -0.08541, -0.1603, 1.0, -0.4386, -0.226, -0.1603, 1.0, -0.3845, -0.3496, -0.1603, 1.0, -0.2923, -0.4472, -0.1602, 1.0, -0.1761, -0.5313, -0.1602, 1.0, -0.03781, -0.5837, -0.1602, 1.0, 0.1136, -0.5985, -0.1602, 1.0, 0.2678, -0.5726, -0.1603, 1.0, 0.4137, -0.5056, -0.1603, 1.0, 0.5401, -0.4002, -0.1604, 1.0, 0.6371, -0.262, -0.1604, 1.0, 0.6958, -0.09928, -0.1605, 1.0, 0.7103, 0.0773, -0.1606, 1.0, 0.6773, 0.2558, -0.1607, 1.0, 0.5969, 0.4233, -0.1608, 1.0, 0.4726, 0.5674, -0.1608, 1.0, 0.2896, 0.7092, -0.1609, 1.0, 0.1014, 0.7741, -0.161, 1.0, -0.1015, 0.7882, -0.161, 1.0, -0.3053, 0.7483, -0.161, 1.0, -0.4956, 0.6549, -0.161, 1.0, -0.6618, 0.5088, -0.1609, 1.0, -0.7949, 0.2964, -0.1609, 1.0, -0.8592, 0.08004, -0.1608, 1.0, -0.8732, -0.1483, -0.1608, 1.0, -0.8263, -0.3766, -0.1607, 1.0, -0.7469, -0.5211, -0.1607, 1.0, -0.6447, -0.6736, -0.1606, 1.0, -0.5105, -0.7789, -0.1606, 1.0, -0.4114, -0.8367, -0.1606, 1.0, -0.3508, -0.8637, -0.1166, 1.0, -0.3508, -0.8614, -0.07261, 1.0, -0.4114, -0.83, -0.02864, 1.0, -0.5105, -0.7723, -0.02866, 1.0, -0.6447, -0.6669, -0.02871, 1.0, -0.7469, -0.5145, -0.02873, 1.0, -0.8263, -0.37, -0.02878, 1.0, -0.8732, -0.1417, -0.02883, 1.0, -0.8592, 0.08664, -0.02889, 1.0, -0.7949, 0.303, -0.02895, 1.0, -0.6618, 0.5154, -0.02901, 1.0, -0.4956, 0.6614, -0.02905, 1.0, -0.3053, 0.7548, -0.02907, 1.0, -0.1015, 0.7948, -0.02907, 1.0, 0.1014, 0.7807, -0.02905, 1.0, 0.2896, 0.7158, -0.02901, 1.0, 0.4726, 0.574, -0.02891, 1.0, 0.5969, 0.4299, -0.02884, 1.0, 0.6773, 0.2624, -0.02877, 1.0, 0.7103, 0.08394, -0.02868, 1.0, 0.6958, -0.09262, -0.02859, 1.0, 0.6371, -0.2553, -0.0285, 1.0, 0.5401, -0.3935, -0.02843, 1.0, 0.4137, -0.4989, -0.02836, 1.0, 0.2678, -0.5659, -0.02832, 1.0, 0.1136, -0.5918, -0.02829, 1.0, -0.03781, -0.577, -0.02828, 1.0, -0.1761, -0.5246, -0.02828, 1.0, -0.2923, -0.4405, -0.02829, 1.0, -0.3845, -0.3429, -0.02831, 1.0, -0.4386, -0.2193, -0.02834, 1.0, -0.4671, -0.07871, -0.02837, 1.0, -0.4521, 0.04671, -0.0284, 1.0, -0.4062, 0.1598, -0.02843, 1.0, -0.3346, 0.2535, -0.02846, 1.0, -0.2441, 0.3224, -0.02847, 1.0, -0.139, 0.3815, -0.0285, 1.0, -0.03442, 0.3938, -0.02849, 1.0, 0.06544, 0.3786, -0.02848, 1.0, 0.1538, 0.3392, -0.02846, 1.0, 0.2559, 0.2618, -0.02843, 1.0, 0.3066, 0.1896, -0.0284, 1.0, 0.3345, 0.1105, -0.02837, 1.0, 0.3398, 0.03103, -0.02833, 1.0, 0.3243, -0.04281, -0.02829, 1.0, 0.2912, -0.106, -0.02825, 1.0, 0.2449, -0.1547, -0.02822, 1.0, 0.1905, -0.1867, -0.0282, 1.0, 0.1172, -0.1987, -0.02818, 1.0, 0.05693, -0.1926, -0.02817, 1.0, 0.0136, -0.1771, -0.02817, 1.0, -0.02003, -0.1611, -0.02817, 1.0, -0.05478, -0.1189, -0.02818, 1.0, -0.07068, -0.06596, -0.02819, 1.0, -0.06107, -0.03871, -0.0282, 1.0, -0.0357, -0.01744, -0.02863, 1.0, -0.01982, -0.01142, -0.02821, 1.0, -0.007837, -0.01343, -0.01435, 1.0, -0.007837, -0.01107, 0.03184, 1.0, -0.007837, -0.009781, 4.448, 1.0, -0.01152, -0.01346, 4.46, 1.0, -0.01426, -0.0162, 4.475, 1.0, -0.01257, -0.01452, 4.49, 1.0, -0.004681, -0.006625, 4.502, 1.0, 0.007946, 0.006001, 4.504, 1.0, 0.02099, 0.01905, 4.499, 1.0, 0.02678, 0.02484, 4.487, 1.0, 0.02983, 0.02789, 4.476, 1.0, 0.02783, 0.02589, 4.465, 1.0, 0.0223, 0.02074, 4.448, 1.0, 0.02288, 0.01968, 0.04038, 1.0, 0.02317, 0.01747, -0.001579, 1.0, 0.03068, 0.01316, -0.0118, 1.0, 0.06286, -0.01603, -0.01343, 1.0, 0.0967, -0.0523, -0.02796, 1.0, 0.1611, -0.06203, -0.02821, 1.0, 0.1961, -0.03975, -0.02823, 1.0, 0.2244, -0.001763, -0.02825, 1.0, 0.24, 0.0496, -0.02828, 1.0, 0.2364, 0.09631, -0.0283, 1.0, 0.2205, 0.1399, -0.02832, 1.0, 0.1876, 0.1952, -0.02835, 1.0, 0.1383, 0.2421, -0.02837, 1.0, 0.07509, 0.2757, -0.02838, 1.0, 0.001603, 0.292, -0.02839, 1.0, -0.07717, 0.2879, -0.02839, 1.0, -0.1637, 0.2737, -0.0284, 1.0, -0.2437, 0.2285, -0.02839, 1.0, -0.3216, 0.164, -0.02838, 1.0, -0.3643, 0.07452, -0.02835, 1.0, -0.3824, -0.02687, -0.02832, 1.0, -0.3728, -0.1333, -0.02829, 1.0, -0.334, -0.237, -0.02826, 1.0, -0.2515, -0.3378, -0.02823, 1.0, -0.1594, -0.4125, -0.02822, 1.0, -0.0473, -0.4619, -0.02822, 1.0, 0.07766, -0.4809, -0.02822, 1.0, 0.207, -0.4661, -0.02824, 1.0, 0.3316, -0.4165, -0.02828, 1.0, 0.4419, -0.3339, -0.02833, 1.0, 0.5289, -0.2223, -0.02839, 1.0, 0.5852, -0.08836, -0.02847, 1.0, 0.6049, 0.05945, -0.02855, 1.0, 0.5846, 0.2111, -0.02862, 1.0, 0.5239, 0.3558, -0.02869, 1.0, 0.4249, 0.4827, -0.02875, 1.0, 0.3202, 0.5971, -0.02884, 1.0, 0.1418, 0.6796, -0.02889, 1.0, -0.03903, 0.7011, -0.0289, 1.0, -0.2117, 0.7011, -0.02894, 1.0, -0.3941, 0.6102, -0.02889, 1.0, -0.5423, 0.4894, -0.02885, 1.0, -0.6639, 0.3338, -0.02881, 1.0, -0.7724, 0.1258, -0.02878, 1.0, -0.7948, -0.07933, -0.02873, 1.0, -0.7623, -0.2872, -0.02867, 1.0, -0.675, -0.4833, -0.02863, 1.0, -0.5371, -0.6531, -0.02858, 1.0, -0.4147, -0.7375, -0.02855, 1.0, -0.3542, -0.7689, -0.07251, 1.0, -0.3542, -0.7711, -0.1165, 1.0, -0.4147, -0.7442, -0.1605, 1.0, -0.5371, -0.6598, -0.1605, 1.0, -0.675, -0.4899, -0.1606, 1.0, -0.7623, -0.2939, -0.1606, 1.0, -0.7948, -0.08596, -0.1607, 1.0, -0.7724, 0.1192, -0.1607, 1.0, -0.6639, 0.3272, -0.1607, 1.0, -0.5423, 0.4828, -0.1608, 1.0, -0.3941, 0.6036, -0.1608, 1.0, -0.2117, 0.6945, -0.1609, 1.0, -0.03903, 0.6945, -0.1608, 1.0, 0.1418, 0.673, -0.1608, 1.0, 0.3202, 0.5905, -0.1608, 1.0, 0.4249, 0.4761, -0.1607, 1.0, 0.5239, 0.3492, -0.1606, 1.0, 0.5846, 0.2044, -0.1606, 1.0, 0.6049, 0.05278, -0.1605, 1.0, 0.5852, -0.09503, -0.1604, 1.0, 0.5289, -0.229, -0.1603, 1.0, 0.4419, -0.3406, -0.1603, 1.0, 0.3316, -0.4232, -0.1602, 1.0, 0.207, -0.4728, -0.1602, 1.0, 0.07766, -0.4876, -0.1602, 1.0, -0.0473, -0.4686, -0.1602, 1.0, -0.1594, -0.4192, -0.1602, 1.0, -0.2515, -0.3445, -0.1602, 1.0, -0.334, -0.2438, -0.1602, 1.0, -0.3728, -0.14, -0.1602, 1.0, -0.3824, -0.03358, -0.1603, 1.0, -0.3643, 0.06782, -0.1603, 1.0, -0.3216, 0.1574, -0.1603, 1.0, -0.2437, 0.2218, -0.1603, 1.0, -0.1637, 0.267, -0.1603, 1.0, -0.07717, 0.2812, -0.1603, 1.0, 0.001603, 0.2853, -0.1603, 1.0, 0.07509, 0.269, -0.1603, 1.0, 0.1383, 0.2354, -0.1603, 1.0, 0.1876, 0.1885, -0.1603, 1.0, 0.2205, 0.1332, -0.1603, 1.0, 0.2364, 0.0896, -0.1602, 1.0, 0.24, 0.04288, -0.1602, 1.0, 0.2244, -0.008482, -0.1602, 1.0, 0.1961, -0.04647, -0.1602, 1.0, 0.1611, -0.06876, -0.1602, 1.0, 0.0988, -0.06095, -0.1702, 1.0, 0.0553, -0.03969, -0.1781, 1.0, 0.02119, -0.01763, -0.1766, 1.0, -0.005514, 0.008588, -0.1702, 1.0, -0.02311, 0.03112, -0.1674, 1.0, -0.04377, 0.05293, -0.1631, 1.0, -0.07148, 0.07361, -0.1602, 1.0, -0.1099, 0.07243, -0.1602, 1.0, -0.1477, 0.05518, -0.1602, 1.0, -0.1811, 0.02145, -0.1602, 1.0, -0.2038, -0.02731, -0.1602, 1.0, -0.2067, -0.07414, -0.1602, 1.0, -0.1972, -0.1195, -0.1602, 1.0, -0.1724, -0.179, -0.1601, 1.0, -0.1303, -0.2324, -0.1601, 1.0, -0.0724, -0.2747, -0.1601, 1.0, -0.001939, -0.3012, -0.1601, 1.0, 0.07663, -0.3082, -0.1601, 1.0, 0.1642, -0.3065, -0.1601, 1.0, 0.2498, -0.2731, -0.1602, 1.0, 0.3218, -0.2105, -0.1602, 1.0, 0.3767, -0.128, -0.1602, 1.0, 0.4089, -0.0303, -0.1603, 1.0, 0.4144, 0.07626, -0.1603, 1.0, 0.3907, 0.1843, -0.1604, 1.0, 0.3375, 0.2857, -0.1604, 1.0, 0.2568, 0.3724, -0.1605, 1.0, 0.1528, 0.437, -0.1605, 1.0, 0.03172, 0.4731, -0.1605, 1.0, -0.09849, 0.4765, -0.1605, 1.0, -0.2288, 0.4448, -0.1605, 1.0, -0.3496, 0.3782, -0.1605, 1.0, -0.4516, 0.2798, -0.1605, 1.0, -0.5263, 0.1548, -0.1605, 1.0, -0.5666, 0.01096, -0.1604, 1.0, -0.568, -0.1423, -0.1604, 1.0, -0.5283, -0.2943, -0.1604, 1.0, -0.4482, -0.4341, -0.1603, 1.0, -0.3317, -0.551, -0.1603, 1.0, -0.1958, -0.6697, -0.1603, 1.0, -0.01977, -0.7164, -0.1603, 1.0, 0.1665, -0.7158, -0.1603, 1.0, 0.35, -0.6657, -0.1604, 1.0, 0.5176, -0.5677, -0.1604, 1.0, 0.6567, -0.4265, -0.1605, 1.0, 0.7562, -0.2506, -0.1606, 1.0, 0.8072, -0.05095, -0.1607, 1.0, 0.8043, 0.1591, -0.1608, 1.0, 0.7456, 0.3652, -0.1609, 1.0, 0.633, 0.5524, -0.161, 1.0, 0.5237, 0.6532, -0.161, 1.0, 0.4609, 0.7098, -0.161, 1.0, 0.4292, 0.7512, -0.1171, 1.0, 0.4292, 0.7533, -0.07313, 1.0, 0.4609, 0.7163, -0.02912, 1.0, 0.5237, 0.6598, -0.02908, 1.0, 0.633, 0.559, -0.02904, 1.0, 0.7456, 0.3718, -0.02895, 1.0, 0.8043, 0.1657, -0.02885, 1.0, 0.8072, -0.04432, -0.02875, 1.0, 0.7562, -0.2439, -0.02864, 1.0, 0.6567, -0.4199, -0.02855, 1.0, 0.5176, -0.561, -0.02848, 1.0, 0.35, -0.6591, -0.02842, 1.0, 0.1665, -0.7091, -0.02838, 1.0, -0.01977, -0.7097, -0.02837, 1.0, -0.1958, -0.663, -0.02837, 1.0, -0.3317, -0.5443, -0.02836, 1.0, -0.4482, -0.4274, -0.02838, 1.0, -0.5283, -0.2876, -0.02842, 1.0, -0.568, -0.1356, -0.02845, 1.0, -0.5666, 0.01763, -0.02849, 1.0, -0.5263, 0.1615, -0.02853, 1.0, -0.4516, 0.2864, -0.02856, 1.0, -0.3496, 0.3849, -0.02859, 1.0, -0.2288, 0.4514, -0.0286, 1.0, -0.09849, 0.4831, -0.0286, 1.0, 0.03172, 0.4798, -0.02859, 1.0, 0.1528, 0.4436, -0.02857, 1.0, 0.2568, 0.3791, -0.02854, 1.0, 0.3375, 0.2924, -0.0285, 1.0, 0.3907, 0.191, -0.02845, 1.0, 0.4144, 0.08296, -0.0284, 1.0, 0.4089, -0.0236, -0.02834, 1.0, 0.3767, -0.1213, -0.02829, 1.0, 0.3218, -0.2038, -0.02825, 1.0, 0.2498, -0.2664, -0.02822, 1.0, 0.1642, -0.2998, -0.02819, 1.0, 0.07663, -0.3015, -0.02818, 1.0, -0.001939, -0.2944, -0.02817, 1.0, -0.0724, -0.2679, -0.02818, 1.0, -0.1303, -0.2257, -0.02818, 1.0, -0.1724, -0.1723, -0.0282, 1.0, -0.1972, -0.1128, -0.02821, 1.0, -0.2067, -0.06742, -0.02822, 1.0, -0.2038, -0.02059, -0.02824, 1.0, -0.1811, 0.02817, -0.02825, 1.0, -0.1477, 0.0619, -0.02825, 1.0, -0.1099, 0.07915, -0.02825, 1.0, -0.07148, 0.08033, -0.02825, 1.0, -0.03471, 0.06958, -0.02824, 1.0, -0.01693, 0.03764, -0.02804, 1.0, -0.00775, 0.0169, -0.008988, 1.0, -0.00775, 0.01912, 0.03457, 1.0, -0.00775, 0.02035, 4.446, 1.0, -0.007368, 0.01944, 4.457, 1.0, -0.004178, 0.01625, 4.464, 1.0, -8.297e-05, 0.01215, 4.469, 1.0, 0.00443, 0.00764, 4.472, 1.0, 0.01012, 0.001947, 4.471, 1.0, 0.01804, -0.005973, 4.465, 1.0, 0.02127, -0.009198, 4.458, 1.0, 0.02354, -0.01147, 4.446, 1.0, 0.02325, -0.01541, 0.02222, 1.0, 0.0231, -0.01903, -0.02753, 1.0, 0.04477, -0.0124, -0.04352, 1.0, 0.07647, 0.009329, -0.04024, 1.0, 0.09222, 0.03922, -0.02824, 1.0, 0.1019, 0.07494, -0.02826, 1.0, 0.09943, 0.1138, -0.02828, 1.0, 0.08346, 0.1517, -0.0283, 1.0, 0.06561, 0.1716, -0.02831, 1.0, 0.02542, 0.1927, -0.02832, 1.0, -0.03301, 0.2143, -0.02833, 1.0, -0.1059, 0.2052, -0.02834, 1.0, -0.1635, 0.1814, -0.02833, 1.0, -0.2156, 0.1401, -0.02832, 1.0, -0.2567, 0.08283, -0.02831, 1.0, -0.2822, 0.01271, -0.02829, 1.0, -0.2881, -0.06579, -0.02826, 1.0, -0.2718, -0.147, -0.02824, 1.0, -0.2324, -0.2247, -0.02822, 1.0, -0.1434, -0.3146, -0.0282, 1.0, -0.06254, -0.3655, -0.0282, 1.0, 0.03292, -0.3943, -0.0282, 1.0, 0.1368, -0.3969, -0.02821, 1.0, 0.2417, -0.371, -0.02823, 1.0, 0.3397, -0.3164, -0.02827, 1.0, 0.4226, -0.235, -0.02832, 1.0, 0.4833, -0.131, -0.02837, 1.0, 0.5154, -0.01078, -0.02844, 1.0, 0.5072, 0.1304, -0.0285, 1.0, 0.4714, 0.2584, -0.02857, 1.0, 0.401, 0.3836, -0.02863, 1.0, 0.2991, 0.4817, -0.02868, 1.0, 0.1713, 0.5519, -0.02872, 1.0, 0.02542, 0.5872, -0.02874, 1.0, -0.1289, 0.5831, -0.02874, 1.0, -0.2808, 0.5376, -0.02873, 1.0, -0.4191, 0.4519, -0.02871, 1.0, -0.5331, 0.3301, -0.02868, 1.0, -0.6132, 0.1791, -0.02863, 1.0, -0.6519, 0.008266, -0.02858, 1.0, -0.6445, -0.1709, -0.02853, 1.0, -0.5893, -0.346, -0.02849, 1.0, -0.488, -0.5043, -0.02846, 1.0, -0.3496, -0.6609, -0.02845, 1.0, -0.1748, -0.7506, -0.02844, 1.0, 0.02154, -0.7928, -0.02844, 1.0, 0.2263, -0.7822, -0.02847, 1.0, 0.4252, -0.7176, -0.02852, 1.0, 0.6038, -0.6012, -0.02859, 1.0, 0.7488, -0.4393, -0.02867, 1.0, 0.8483, -0.2417, -0.02877, 1.0, 0.8976, 0.00619, -0.0289, 1.0, 0.8836, 0.2353, -0.02902, 1.0, 0.8261, 0.3875, -0.02908, 1.0, 0.716, 0.5473, -0.02912, 1.0, 0.6141, 0.6988, -0.02923, 1.0, 0.515, 0.763, -0.02924, 1.0, 0.4669, 0.7896, -0.07322, 1.0, 0.4669, 0.7874, -0.1172, 1.0, 0.515, 0.7564, -0.1612, 1.0, 0.6141, 0.6923, -0.1611, 1.0, 0.716, 0.5407, -0.161, 1.0, 0.8261, 0.381, -0.161, 1.0, 0.8836, 0.2288, -0.1609, 1.0, 0.8976, -0.0004111, -0.1608, 1.0, 0.8483, -0.2483, -0.1607, 1.0, 0.7488, -0.446, -0.1606, 1.0, 0.6038, -0.6079, -0.1605, 1.0, 0.4252, -0.7242, -0.1605, 1.0, 0.2263, -0.7889, -0.1604, 1.0, 0.02154, -0.7994, -0.1604, 1.0, -0.1748, -0.7573, -0.1604, 1.0, -0.3496, -0.6676, -0.1604, 1.0, -0.488, -0.511, -0.1604, 1.0, -0.5893, -0.3527, -0.1604, 1.0, -0.6445, -0.1776, -0.1605, 1.0, -0.6519, 0.001607, -0.1605, 1.0, -0.6132, 0.1724, -0.1606, 1.0, -0.5331, 0.3235, -0.1606, 1.0, -0.4191, 0.4453, -0.1606, 1.0, -0.2808, 0.531, -0.1607, 1.0, -0.1289, 0.5764, -0.1607, 1.0, 0.02542, 0.5805, -0.1607, 1.0, 0.1713, 0.5452, -0.1606, 1.0, 0.2991, 0.4751, -0.1606, 1.0, 0.401, 0.3769, -0.1606, 1.0, 0.4714, 0.2517, -0.1605, 1.0, 0.5072, 0.1237, -0.1604, 1.0, 0.5154, -0.01746, -0.1604, 1.0, 0.4833, -0.1377, -0.1603, 1.0, 0.4226, -0.2417, -0.1603, 1.0, 0.3397, -0.3231, -0.1602, 1.0, 0.2417, -0.3778, -0.1602, 1.0, 0.1368, -0.4036, -0.1602, 1.0, 0.03292, -0.401, -0.1601, 1.0, -0.06254, -0.3722, -0.1601, 1.0, -0.1434, -0.3213, -0.1601, 1.0, -0.2324, -0.2314, -0.1602, 1.0, -0.2718, -0.1538, -0.1602, 1.0, -0.2881, -0.07251, -0.1602, 1.0, -0.2822, 0.006, -0.1602, 1.0, -0.2567, 0.07612, -0.1602, 1.0, -0.2156, 0.1334, -0.1603, 1.0, -0.1635, 0.1747, -0.1603, 1.0, -0.1059, 0.1985, -0.1603, 1.0, -0.03301, 0.2076, -0.1603, 1.0, 0.02542, 0.186, -0.1603, 1.0, 0.06561, 0.1649, -0.1603, 1.0, 0.08346, 0.145, -0.1602, 1.0, 0.09943, 0.1071, -0.1602, 1.0, 0.1019, 0.06822, -0.1602, 1.0, 0.09222, 0.0325, -0.1602, 1.0, 0.06776, 0.01711, -0.1558, 1.0, 0.03958, 0.009033, -0.1457, 1.0, 0.01934, -0.001697, -0.1407, 1.0])
_sp.use_cyclic_u = True
_sp = cu_spiral_004.splines.new('POLY'); _sp.points.add(0)
_sp.points.foreach_set('co', [-0.00775, 0.01018, -0.1409, 1.0])
_sp.order_u = 2
cu_spiral_004.materials.append(mat_material_004)
cu_spiral_004.use_path_clamp = True
cu_spiral_004.bevel_resolution = 3
cu_spiral_004.bevel_depth = 0.015
cu_spiral_004.fill_mode = 'FULL'
cu_spiral_004.twist_smooth = 20.16

# ---- objects
ob_lavatankpumps_heatpipe_004 = bpy.data.objects.new('LavaTankPumps-HeatPipe.004', cu_spiral_004)
ob_cube_001 = bpy.data.objects.new('Cube.001', me_cube_001)
ob_cylinder_004 = bpy.data.objects.new('Cylinder.004', me_cylinder_018)
ob_radpanel_004 = bpy.data.objects.new('RadPanel.004', me_plane_013)
ob_radpanel_heatpipebranches_004 = bpy.data.objects.new('RadPanel-HeatPipeBranches.004', me_cylinder_024)
ob_parabolatroughdeep_001 = bpy.data.objects.new('parabolaTroughDeep.001', me_cone_001)

# ---- transforms, parenting, visibility, modifiers, constraints
ob_lavatankpumps_heatpipe_004.location = (-1.417, -15.19, 6.958)
ob_lavatankpumps_heatpipe_004.rotation_euler = (-1.273e-10, 1.773e-11, 0.2768)
ob_lavatankpumps_heatpipe_004.scale = (1.847, 1.847, 1.847)
ob_lavatankpumps_heatpipe_004.lineart.crease_threshold = 0.0
ob_cube_001.parent = ob_lavatankpumps_heatpipe_004
ob_cube_001.matrix_parent_inverse = Matrix(((0.5413, 0.0, 0.0, 0.8986), (0.0, 0.5413, 0.0, 9.937), (0.0, -1.49e-08, 0.5413, -3.767), (0.0, 0.0, 0.0, 1.0)))
ob_cube_001.location = (-1.66, -18.36, 5.291)
ob_cube_001.lineart.crease_threshold = 0.0
_m = ob_cube_001.modifiers.new('Wireframe', 'WIREFRAME')
ob_cylinder_004.parent = ob_lavatankpumps_heatpipe_004
ob_cylinder_004.matrix_parent_inverse = Matrix(((0.001734, -0.5413, 0.0, -9.934), (0.5413, 0.001734, 0.0, 0.9304), (5.821e-11, 0.0, 0.5413, -3.767), (0.0, 0.0, 0.0, 1.0)))
ob_cylinder_004.location = (-1.66, -18.36, 6.8)
ob_cylinder_004.lineart.crease_threshold = 0.0
ob_radpanel_004.parent = ob_lavatankpumps_heatpipe_004
ob_radpanel_004.matrix_parent_inverse = Matrix(((0.001734, -0.5413, 0.0, -9.934), (0.5413, 0.001734, 0.0, 0.9304), (5.821e-11, 0.0, 0.5413, -3.767), (0.0, 0.0, 0.0, 1.0)))
ob_radpanel_004.location = (-1.658, -18.17, 8.108)
ob_radpanel_004.rotation_euler = (1.571, -6.557e-07, -1.568)
ob_radpanel_004.scale = (10.67, 3.366, 1.758)
ob_radpanel_004.lineart.crease_threshold = 0.0
ob_radpanel_heatpipebranches_004.parent = ob_lavatankpumps_heatpipe_004
ob_radpanel_heatpipebranches_004.matrix_parent_inverse = Matrix(((0.001734, -0.5413, 0.0, -9.934), (0.5413, 0.001734, 0.0, 0.9304), (5.821e-11, 0.0, 0.5413, -3.767), (0.0, 0.0, 0.0, 1.0)))
ob_radpanel_heatpipebranches_004.location = (-1.649, -19.55, 7.679)
ob_radpanel_heatpipebranches_004.rotation_euler = (-1.723e-14, -6.741e-08, -1.568)
ob_radpanel_heatpipebranches_004.scale = (0.9755, 1.0, 1.0)
ob_radpanel_heatpipebranches_004.lineart.crease_threshold = 0.0
_m = ob_radpanel_heatpipebranches_004.modifiers.new('Array', 'ARRAY')
_m.count = 100
_m.use_constant_offset = True
_m.constant_offset_displace = (0.0, 0.0, 0.0768)
_m.use_relative_offset = False
_m = ob_radpanel_heatpipebranches_004.modifiers.new('Mirror', 'MIRROR')
_m.mirror_object = ob_lavatankpumps_heatpipe_004
ob_parabolatroughdeep_001.parent = ob_lavatankpumps_heatpipe_004
ob_parabolatroughdeep_001.matrix_parent_inverse = Matrix(((0.5207, 0.1479, -9.595e-12, 2.985), (-0.1479, 0.5207, -6.889e-11, 7.7), (0.0, 0.0, 0.5413, -3.767), (0.0, 0.0, 0.0, 1.0)))
ob_parabolatroughdeep_001.location = (9.419, -12.15, 17.51)
ob_parabolatroughdeep_001.rotation_euler = (0.0, 0.0, -2.866)
ob_parabolatroughdeep_001.scale = (30.04, 42.91, 42.91)
ob_parabolatroughdeep_001.lineart.crease_threshold = 0.0

# ---- collection membership
col_collection_5.objects.link(ob_lavatankpumps_heatpipe_004)
col_collection_5.objects.link(ob_cube_001)
col_collection_5.objects.link(ob_cylinder_004)
col_collection_5.objects.link(ob_radpanel_004)
col_collection_5.objects.link(ob_radpanel_heatpipebranches_004)
col_collection_5.objects.link(ob_parabolatroughdeep_001)

# ---- scene / render settings (as saved in the file)
scene.frame_start = 1; scene.frame_end = 250; scene.frame_set(0)
scene.render.engine = 'BLENDER_EEVEE_NEXT'
scene.render.resolution_x = 800
scene.render.resolution_y = 1000
scene.render.dither_intensity = 0.0
scene.cycles.use_denoising = False
scene.cycles.samples = 128
scene.cycles.sampling_pattern = 'TABULATED_SOBOL'
scene.cycles.light_sampling_threshold = 0.0
scene.cycles.use_adaptive_sampling = False
scene.cycles.use_light_tree = False
scene.cycles.blur_glossy = 0.0
scene.cycles.sample_clamp_indirect = 0.0
scene.view_settings.view_transform = 'Standard'
bpy.context.view_layer.update()

# ---- added for rendering (the .blend has no active camera and no usable light): camera, sun
cam_auto = bpy.data.cameras.new('AutoCamera')
cam_auto.lens = 50.0
cam_auto.sensor_width = 36.0
cam_auto.clip_end = 1033.67
ob_auto_camera = bpy.data.objects.new('AutoCamera', cam_auto)
scene.collection.objects.link(ob_auto_camera)
ob_auto_camera.location = (57.5561, -85.8749, 53.203)
ob_auto_camera.rotation_euler = (1.09748, -7.21219e-08, 0.694738)
scene.camera = ob_auto_camera
light_auto_sun = bpy.data.lights.new('AutoSun', 'SUN')
light_auto_sun.energy = 3.0
light_auto_sun.angle = 0.0523599
ob_auto_sun = bpy.data.objects.new('AutoSun', light_auto_sun)
scene.collection.objects.link(ob_auto_sun)
ob_auto_sun.rotation_euler = (0.872665, 0.174533, 0.523599)
bpy.context.view_layer.update()
